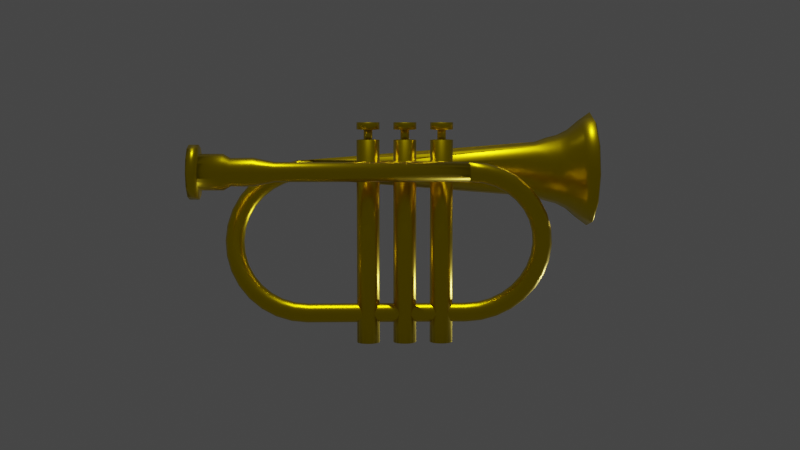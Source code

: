 # Source: trumpet.blend  (saved by Blender 3.4.6; exported with 4.5.12 LTS)
import bpy
from mathutils import Matrix  # noqa: F401  (used for matrix-valued properties, if any)

bpy.ops.wm.read_factory_settings(use_empty=True)
scene = bpy.context.scene
scene.name = 'Scene'

# ---- collections
col_collection = bpy.data.collections.new('Collection'); scene.collection.children.link(col_collection)

# ---- materials (node trees are filled in below, after node groups)
mat_gold = bpy.data.materials.new('gold')
mat_gold.use_transparent_shadow = False

# ---- material node trees
mat_gold.use_nodes = True; mat_gold.node_tree.nodes.clear()
_N = mat_gold.node_tree.nodes; _L = mat_gold.node_tree.links
n0 = _N.new('ShaderNodeBsdfPrincipled'); n0.name = 'Principled BSDF'; n0.location = (10, 300)
n0.distribution = 'GGX'
n0.subsurface_method = 'RANDOM_WALK_SKIN'
n0.inputs[0].default_value = (0.8, 0.5859, 0.0, 1.0)
n0.inputs[1].default_value = 1.0
n0.inputs[2].default_value = 0.2953
n0.inputs[3].default_value = 1.45
n0.inputs[27].default_value = (0.0, 0.0, 0.0, 1.0)
n0.inputs[28].default_value = 1.0
n1 = _N.new('ShaderNodeOutputMaterial'); n1.name = 'Material Output'; n1.location = (300, 300)
_L.new(n0.outputs[0], n1.inputs[0])
n1.is_active_output = True

# ---- world
world_world = bpy.data.worlds.new('World'); scene.world = world_world
world_world.use_nodes = True; world_world.node_tree.nodes.clear()
_N = world_world.node_tree.nodes; _L = world_world.node_tree.links
n0 = _N.new('ShaderNodeOutputWorld'); n0.name = 'World Output'; n0.location = (300, 300)
n1 = _N.new('ShaderNodeBackground'); n1.name = 'Background'; n1.location = (10, 300)
n1.inputs[0].default_value = (0.05088, 0.05088, 0.05088, 1.0)
_L.new(n1.outputs[0], n0.inputs[0])
n0.is_active_output = True
world_world.color = (0.05088, 0.05088, 0.05088)
world_world.use_sun_shadow = False
world_world.sun_shadow_jitter_overblur = 0.0

# ---- cameras
cam_camera_001 = bpy.data.cameras.new('Camera.001')

# ---- lights
light_light = bpy.data.lights.new('Light', 'POINT')
light_light.transmission_factor = 0.0
light_light.energy = 1000.0
light_light.shadow_soft_size = 0.1
light_light.shadow_maximum_resolution = 0.006
light_light.use_absolute_resolution = True
light_sun = bpy.data.lights.new('Sun', 'SUN')
light_sun.transmission_factor = 0.0
light_sun.energy = 1.0
light_sun.shadow_soft_size = 0.125
light_spot = bpy.data.lights.new('Spot', 'SPOT')
light_spot.transmission_factor = 0.0
light_spot.shadow_soft_size = 0.25
light_spot.shadow_maximum_resolution = 0.006
light_spot.use_absolute_resolution = True

# ---- meshes
me_circle_001 = bpy.data.meshes.new('Circle.001')
me_circle_001.from_pydata([(-0.1289, 0.8186, -0.4577), (-0.1322, 0.866, -0.4102), (-0.1379, 0.9308, -0.3928), (-0.1445, 0.9955, -0.4102), (-0.1502, 1.043, -0.4577), (-0.1535, 1.06, -0.5227), (-0.1535, 1.042, -0.5877), (-0.1502, 0.9949, -0.6353), (-0.1445, 0.9302, -0.6527), (-0.1379, 0.8655, -0.6353), (-0.1322, 0.8182, -0.5877), (-0.1289, 0.8011, -0.5227), (-0.1706, 0.8018, -0.4532), (-0.1771, 0.8488, -0.4055), (-0.1885, 0.9127, -0.3879), (-0.2016, 0.9765, -0.405), (-0.213, 1.023, -0.4524), (-0.2196, 1.04, -0.5172), (-0.2196, 1.022, -0.5822), (-0.213, 0.9751, -0.6299), (-0.2017, 0.9112, -0.6475), (-0.1886, 0.8474, -0.6304), (-0.1772, 0.801, -0.583), (-0.1706, 0.7843, -0.5182), (-0.3346, 0.7537, -0.4402), (-0.3475, 0.7989, -0.392), (-0.3697, 0.8597, -0.3735), (-0.3955, 0.9197, -0.3896), (-0.4178, 0.9629, -0.4361), (-0.4307, 0.9778, -0.5005), (-0.4308, 0.9603, -0.5655), (-0.4179, 0.9151, -0.6136), (-0.3956, 0.8544, -0.6321), (-0.3699, 0.7943, -0.616), (-0.3476, 0.7511, -0.5695), (-0.3346, 0.7362, -0.5052), (-0.4858, 0.6757, -0.4191), (-0.5044, 0.7179, -0.3701), (-0.5368, 0.7735, -0.3502), (-0.5742, 0.8275, -0.3647), (-0.6066, 0.8655, -0.4098), (-0.6253, 0.8774, -0.4733), (-0.6254, 0.8599, -0.5383), (-0.6067, 0.8177, -0.5873), (-0.5744, 0.7622, -0.6072), (-0.537, 0.7081, -0.5926), (-0.5046, 0.6701, -0.5476), (-0.4858, 0.6582, -0.484), (-0.6183, 0.5708, -0.3906), (-0.642, 0.6089, -0.3405), (-0.6832, 0.6575, -0.3188), (-0.7308, 0.7034, -0.3311), (-0.772, 0.7345, -0.3743), (-0.7959, 0.7423, -0.4367), (-0.7959, 0.7248, -0.5017), (-0.7722, 0.6866, -0.5518), (-0.731, 0.6381, -0.5736), (-0.6834, 0.5921, -0.5612), (-0.6422, 0.5611, -0.5181), (-0.6183, 0.5533, -0.4556), (-0.727, 0.4429, -0.356), (-0.7549, 0.4761, -0.3046), (-0.8033, 0.5162, -0.2805), (-0.8593, 0.5523, -0.2902), (-0.9078, 0.5748, -0.331), (-0.9358, 0.5777, -0.3921), (-0.9359, 0.5601, -0.4571), (-0.908, 0.5269, -0.5085), (-0.8596, 0.4868, -0.5326), (-0.8036, 0.4507, -0.523), (-0.7551, 0.4282, -0.4821), (-0.7271, 0.4253, -0.421), (-0.8078, 0.297, -0.3165), (-0.8388, 0.3246, -0.2636), (-0.8926, 0.3549, -0.2368), (-0.9548, 0.3798, -0.2435), (-1.009, 0.3926, -0.2817), (-1.04, 0.3898, -0.3413), (-1.04, 0.3723, -0.4062), (-1.009, 0.3446, -0.4592), (-0.9551, 0.3143, -0.4859), (-0.893, 0.2894, -0.4793), (-0.8391, 0.2767, -0.441), (-0.8079, 0.2794, -0.3815), (-0.8576, 0.1386, -0.2736), (-0.8905, 0.1602, -0.219), (-0.9476, 0.18, -0.1895), (-1.014, 0.1927, -0.1928), (-1.071, 0.1949, -0.2282), (-1.104, 0.186, -0.2861), (-1.104, 0.1685, -0.3511), (-1.071, 0.1469, -0.4056), (-1.014, 0.1271, -0.4352), (-0.948, 0.1144, -0.4319), (-0.8908, 0.1122, -0.3965), (-0.8577, 0.1211, -0.3386), (-0.8744, -0.02601, -0.2291), (-0.9079, -0.01077, -0.1728), (-0.9662, -0.001951, -0.1402), (-1.033, -0.001927, -0.1401), (-1.092, -0.0107, -0.1725), (-1.126, -0.02592, -0.2287), (-1.126, -0.0435, -0.2937), (-1.092, -0.05875, -0.35), (-1.034, -0.06756, -0.3825), (-0.9665, -0.06759, -0.3826), (-0.9082, -0.05882, -0.3502), (-0.8745, -0.0436, -0.294), (-0.8576, -0.1907, -0.1845), (-0.8905, -0.1817, -0.1265), (-0.9476, -0.1839, -0.09093), (-1.014, -0.1965, -0.08741), (-1.071, -0.2163, -0.1168), (-1.104, -0.2379, -0.1713), (-1.104, -0.2555, -0.2363), (-1.071, -0.2644, -0.2943), (-1.014, -0.2622, -0.3298), (-0.948, -0.2496, -0.3333), (-0.8908, -0.2298, -0.3039), (-0.8577, -0.2083, -0.2494), (-0.8078, -0.349, -0.1416), (-0.8388, -0.3461, -0.08194), (-0.8926, -0.3588, -0.04356), (-0.9548, -0.3837, -0.03674), (-1.009, -0.414, -0.0633), (-1.04, -0.4417, -0.1161), (-1.04, -0.4593, -0.1811), (-1.009, -0.4621, -0.2407), (-0.9551, -0.4494, -0.2791), (-0.893, -0.4246, -0.2859), (-0.8391, -0.3943, -0.2594), (-0.8079, -0.3666, -0.2065), (-0.727, -0.4949, -0.1021), (-0.7549, -0.4977, -0.04092), (-0.8033, -0.5201, 9.394e-05), (-0.8593, -0.5561, 0.009957), (-0.9078, -0.5962, -0.01397), (-0.9358, -0.6295, -0.06528), (-0.9359, -0.6471, -0.1302), (-0.908, -0.6444, -0.1914), (-0.8596, -0.622, -0.2324), (-0.8036, -0.5859, -0.2423), (-0.7551, -0.5459, -0.2183), (-0.7271, -0.5125, -0.167), (-0.6183, -0.6228, -0.06746), (-0.642, -0.6305, -0.004958), (-0.6832, -0.6614, 0.03836), (-0.7308, -0.7073, 0.05089), (-0.772, -0.7559, 0.02927), (-0.7959, -0.7941, -0.0207), (-0.7959, -0.8118, -0.08564), (-0.7722, -0.8041, -0.1481), (-0.731, -0.7732, -0.1915), (-0.6834, -0.7273, -0.204), (-0.6422, -0.6787, -0.1824), (-0.6183, -0.6405, -0.1324), (-0.4858, -0.7278, -0.03904), (-0.5044, -0.7395, 0.02455), (-0.5368, -0.7774, 0.06976), (-0.5742, -0.8314, 0.08448), (-0.6066, -0.8869, 0.06476), (-0.6253, -0.9292, 0.01588), (-0.6254, -0.9469, -0.04905), (-0.6067, -0.9352, -0.1126), (-0.5744, -0.8973, -0.1579), (-0.537, -0.8433, -0.1726), (-0.5046, -0.7877, -0.1528), (-0.4858, -0.7454, -0.104), (-0.3346, -0.8058, -0.01792), (-0.3475, -0.8204, 0.04648), (-0.3697, -0.8636, 0.0931), (-0.3955, -0.9235, 0.1094), (-0.4178, -0.9843, 0.09112), (-0.4307, -1.03, 0.04306), (-0.4308, -1.047, -0.02187), (-0.4179, -1.033, -0.08627), (-0.3956, -0.9895, -0.1329), (-0.3699, -0.9295, -0.1492), (-0.3476, -0.8687, -0.1309), (-0.3346, -0.8234, -0.08285), (-0.1706, -0.8538, -0.004916), (-0.1771, -0.8703, 0.05998), (-0.1885, -0.9166, 0.1075), (-0.2016, -0.9803, 0.1248), (-0.213, -1.044, 0.1074), (-0.2196, -1.091, 0.0598), (-0.2196, -1.109, -0.005127), (-0.213, -1.093, -0.07003), (-0.2017, -1.046, -0.1175), (-0.1886, -0.9826, -0.1349), (-0.1772, -0.9186, -0.1174), (-0.1706, -0.8715, -0.06985), (0.006164, -0.8701, -0.0004857), (0.004517, -0.8873, 0.06457), (0.00166, -0.9346, 0.1123), (-0.001642, -0.9994, 0.13), (-0.004504, -1.064, 0.1128), (-0.006159, -1.112, 0.06541), (-0.006164, -1.13, 0.0004858), (-0.004517, -1.113, -0.06457), (-0.00166, -1.065, -0.1123), (0.001642, -1.001, -0.13), (0.004504, -0.9356, -0.1128), (0.006159, -0.8878, -0.06541), (2.138, -0.8701, -0.0006431), (2.138, -0.8873, 0.06444), (2.14, -0.9346, 0.1123), (2.142, -0.9994, 0.13), (2.146, -1.064, 0.1129), (2.149, -1.112, 0.06555), (2.15, -1.13, 0.0006432), (2.15, -1.113, -0.06444), (2.149, -1.065, -0.1123), (2.146, -1.001, -0.13), (2.143, -0.9356, -0.1129), (2.14, -0.8878, -0.06555), (2.315, -0.8538, 0.003745), (2.315, -0.8709, 0.06882), (2.321, -0.9176, 0.1168), (2.333, -0.9815, 0.1348), (2.346, -1.045, 0.118), (2.357, -1.092, 0.07095), (2.364, -1.109, 0.006201), (2.364, -1.092, -0.05888), (2.357, -1.045, -0.1068), (2.346, -0.9814, -0.1249), (2.333, -0.9176, -0.1081), (2.321, -0.8709, -0.061), (2.479, -0.8057, 0.01663), (2.479, -0.8228, 0.0817), (2.492, -0.8677, 0.1302), (2.514, -0.9284, 0.149), (2.54, -0.9885, 0.1332), (2.562, -1.032, 0.08703), (2.575, -1.047, 0.02278), (2.575, -1.03, -0.0423), (2.562, -0.9852, -0.09076), (2.54, -0.9246, -0.1096), (2.514, -0.8644, -0.09383), (2.492, -0.8209, -0.04762), (2.63, -0.7276, 0.03754), (2.63, -0.7448, 0.1026), (2.648, -0.7867, 0.1519), (2.681, -0.8422, 0.1721), (2.718, -0.8963, 0.1579), (2.751, -0.9346, 0.1131), (2.769, -0.9468, 0.04969), (2.77, -0.9296, -0.01537), (2.751, -0.8877, -0.06463), (2.719, -0.8322, -0.08489), (2.681, -0.7781, -0.07071), (2.649, -0.7398, -0.02589), (2.763, -0.6226, 0.0657), (2.762, -0.6398, 0.1308), (2.786, -0.6777, 0.1811), (2.827, -0.7262, 0.2032), (2.875, -0.7722, 0.1912), (2.916, -0.8035, 0.1483), (2.94, -0.8116, 0.08592), (2.94, -0.7944, 0.02086), (2.917, -0.7565, -0.02947), (2.875, -0.708, -0.0516), (2.828, -0.662, -0.03958), (2.787, -0.6307, 0.003348), (2.871, -0.4946, 0.1), (2.871, -0.5118, 0.165), (2.899, -0.5448, 0.2167), (2.947, -0.5848, 0.2411), (3.003, -0.621, 0.2317), (3.052, -0.6437, 0.1911), (3.08, -0.6469, 0.1301), (3.08, -0.6296, 0.06501), (3.052, -0.5966, 0.01337), (3.004, -0.5566, -0.01103), (2.948, -0.5204, -0.00166), (2.9, -0.4977, 0.03898), (2.952, -0.3485, 0.1391), (2.952, -0.3658, 0.2042), (2.983, -0.3933, 0.2573), (3.036, -0.4235, 0.2843), (3.099, -0.4485, 0.2779), (3.153, -0.4614, 0.2399), (3.184, -0.4589, 0.1804), (3.184, -0.4416, 0.1154), (3.153, -0.4142, 0.06225), (3.1, -0.3839, 0.03524), (3.037, -0.359, 0.04161), (2.984, -0.346, 0.07963), (3.002, -0.19, 0.1816), (3.002, -0.2074, 0.2466), (3.034, -0.2288, 0.3014), (3.091, -0.2485, 0.3312), (3.157, -0.2613, 0.3281), (3.215, -0.2637, 0.2929), (3.248, -0.255, 0.2351), (3.248, -0.2377, 0.17), (3.216, -0.2162, 0.1153), (3.159, -0.1965, 0.08546), (3.093, -0.1837, 0.08855), (3.035, -0.1814, 0.1237), (3.019, -0.02522, 0.2258), (3.018, -0.04263, 0.2908), (3.052, -0.05776, 0.3472), (3.11, -0.06653, 0.38), (3.177, -0.06661, 0.3803), (3.236, -0.05798, 0.348), (3.27, -0.04293, 0.2919), (3.27, -0.02552, 0.2269), (3.237, -0.01039, 0.1704), (3.178, -0.001615, 0.1377), (3.111, -0.001534, 0.1374), (3.053, -0.01017, 0.1696), (3.002, 0.1396, 0.2699), (3.002, 0.1221, 0.3349), (3.034, 0.1133, 0.393), (3.091, 0.1155, 0.4287), (3.157, 0.1281, 0.4324), (3.215, 0.1477, 0.4031), (3.248, 0.1691, 0.3487), (3.248, 0.1866, 0.2837), (3.216, 0.1955, 0.2256), (3.159, 0.1933, 0.1899), (3.093, 0.1807, 0.1862), (3.035, 0.161, 0.2155), (2.952, 0.2981, 0.3124), (2.952, 0.2805, 0.3773), (2.983, 0.2778, 0.4371), (3.036, 0.2905, 0.4756), (3.099, 0.3153, 0.4826), (3.153, 0.3455, 0.4561), (3.184, 0.3731, 0.4033), (3.184, 0.3906, 0.3384), (3.153, 0.3934, 0.2786), (3.1, 0.3807, 0.2401), (3.037, 0.3559, 0.2331), (2.984, 0.3257, 0.2596), (2.871, 0.4441, 0.3515), (2.871, 0.4265, 0.4165), (2.899, 0.4293, 0.4777), (2.947, 0.4517, 0.5188), (3.003, 0.4878, 0.5288), (3.052, 0.5278, 0.505), (3.08, 0.561, 0.4537), (3.08, 0.5786, 0.3888), (3.052, 0.5758, 0.3275), (3.004, 0.5534, 0.2864), (2.948, 0.5174, 0.2764), (2.9, 0.4774, 0.3003), (2.763, 0.5721, 0.3858), (2.762, 0.5545, 0.4508), (2.786, 0.5622, 0.5133), (2.827, 0.5931, 0.5567), (2.875, 0.639, 0.5693), (2.916, 0.6875, 0.5478), (2.94, 0.7257, 0.4978), (2.94, 0.7434, 0.4329), (2.917, 0.7357, 0.3704), (2.875, 0.7048, 0.327), (2.828, 0.6589, 0.3143), (2.787, 0.6103, 0.3359), (2.63, 0.6772, 0.414), (2.63, 0.6595, 0.4789), (2.648, 0.6712, 0.5425), (2.681, 0.7091, 0.5878), (2.718, 0.7631, 0.6026), (2.751, 0.8186, 0.5829), (2.769, 0.8609, 0.5341), (2.77, 0.8786, 0.4691), (2.751, 0.8669, 0.4055), (2.719, 0.829, 0.3602), (2.681, 0.775, 0.3455), (2.649, 0.7195, 0.3651), (2.479, 0.7553, 0.4349), (2.479, 0.7376, 0.4998), (2.492, 0.7522, 0.5642), (2.514, 0.7953, 0.6109), (2.54, 0.8553, 0.6273), (2.562, 0.9161, 0.609), (2.575, 0.9614, 0.561), (2.575, 0.9791, 0.4961), (2.562, 0.9644, 0.4316), (2.54, 0.9213, 0.385), (2.514, 0.8614, 0.3686), (2.492, 0.8006, 0.3869), (2.315, 0.8033, 0.4478), (2.315, 0.7856, 0.5127), (2.321, 0.8021, 0.5776), (2.333, 0.8484, 0.6251), (2.346, 0.9121, 0.6425), (2.357, 0.9761, 0.6251), (2.364, 1.023, 0.5776), (2.364, 1.041, 0.5126), (2.357, 1.024, 0.4477), (2.346, 0.9782, 0.4002), (2.333, 0.9145, 0.3828), (2.321, 0.8505, 0.4002), (2.152, 0.818, 0.4554), (2.137, 0.802, 0.5191), (2.125, 0.8209, 0.5824), (2.117, 0.8694, 0.6284), (2.117, 0.9347, 0.6447), (2.124, 0.9993, 0.6269), (2.136, 1.046, 0.5799), (2.151, 1.062, 0.5162), (2.164, 1.043, 0.4528), (2.171, 0.9943, 0.4069), (2.172, 0.929, 0.3906), (2.165, 0.8644, 0.4084), (0.05549, 0.8136, -0.5098), (-0.008899, 0.8008, -0.5246), (-0.05741, 0.8475, -0.5454), (-0.09202, 0.8942, -0.5919), (-0.1642, 0.9126, -0.645), (-0.1317, 0.9804, -0.6332), (-0.0658, 1.032, -0.5885), (-0.007185, 1.066, -0.5365), (0.0709, 1.038, -0.5066), (0.1296, 0.9623, -0.5312), (0.1483, 0.8843, -0.5215), (0.105, 0.8578, -0.4985), (3.141, 0.5864, -0.3546), (3.141, 0.5485, -0.5491), (3.141, 0.6128, -0.7366), (3.141, 0.7623, -0.8668), (3.141, 0.9569, -0.9047), (3.141, 1.144, -0.8404), (3.141, 1.275, -0.6909), (3.141, 1.313, -0.4963), (3.141, 1.248, -0.3088), (3.141, 1.099, -0.1787), (3.141, 0.9041, -0.1407), (3.141, 0.7166, -0.2051), (2.144, 0.8193, 0.5826), (2.144, 0.8669, 0.6302), (2.144, 0.9319, 0.6476), (2.144, 0.9969, 0.6302), (2.144, 1.044, 0.5826), (2.144, 1.062, 0.5176), (2.144, 1.044, 0.4526), (2.144, 0.9969, 0.4051), (2.144, 0.9319, 0.3876), (2.144, 0.8669, 0.4051), (2.144, 0.8193, 0.4526), (2.144, 0.8019, 0.5176), (-0.9597, 0.7743, 0.6086), (-0.9597, 0.8409, 0.6752), (-0.9597, 0.9319, 0.6996), (-0.9597, 1.023, 0.6752), (-0.9597, 1.089, 0.6086), (-0.9597, 1.114, 0.5176), (-0.9597, 1.089, 0.4267), (-0.9597, 1.023, 0.3601), (-0.9597, 0.9319, 0.3357), (-0.9597, 0.8409, 0.3601), (-0.9597, 0.7743, 0.4267), (-0.9597, 0.7499, 0.5176), (3.906, 0.2149, -0.173), (3.906, 0.1359, -0.5776), (3.906, 0.2698, -0.9675), (3.906, 0.5807, -1.238), (3.906, 0.9854, -1.317), (3.906, 1.375, -1.183), (3.906, 1.646, -0.8725), (3.906, 1.725, -0.4678), (3.906, 1.591, -0.07789), (3.906, 1.28, 0.1928), (3.906, 0.8756, 0.2719), (3.906, 0.4857, 0.138), (3.744, 0.5515, 0.04017), (3.596, 0.6223, -0.06492), (3.452, 0.6626, -0.1249), (3.304, 0.6832, -0.1555), (3.304, 0.9, -0.08107), (3.452, 0.8974, -0.04429), (3.596, 0.8924, 0.02787), (3.744, 0.8837, 0.1543), (3.304, 1.125, -0.125), (3.452, 1.141, -0.09186), (3.596, 1.173, -0.02688), (3.744, 1.228, 0.08694), (3.304, 1.298, -0.2755), (3.452, 1.328, -0.2549), (3.596, 1.388, -0.2145), (3.744, 1.493, -0.1437), (3.304, 1.372, -0.4922), (3.452, 1.409, -0.4897), (3.596, 1.481, -0.4847), (3.744, 1.607, -0.4759), (3.304, 1.328, -0.7171), (3.452, 1.361, -0.7333), (3.596, 1.426, -0.7651), (3.744, 1.54, -0.8207), (3.304, 1.178, -0.8899), (3.452, 1.198, -0.9205), (3.596, 1.239, -0.9805), (3.744, 1.309, -1.086), (3.304, 0.961, -0.9644), (3.452, 0.9635, -1.001), (3.596, 0.9685, -1.073), (3.744, 0.9773, -1.2), (3.304, 0.7361, -0.9204), (3.452, 0.7199, -0.9536), (3.596, 0.6881, -1.019), (3.744, 0.6325, -1.132), (3.304, 0.5633, -0.77), (3.452, 0.5327, -0.7906), (3.596, 0.4727, -0.8309), (3.744, 0.3676, -0.9017), (3.304, 0.4888, -0.5532), (3.452, 0.4521, -0.5558), (3.596, 0.3799, -0.5608), (3.744, 0.2535, -0.5695), (3.304, 0.5328, -0.3283), (3.452, 0.4996, -0.3121), (3.596, 0.4346, -0.2804), (3.744, 0.3208, -0.2247), (-0.3898, 0.8193, 0.5826), (-0.3898, 0.8019, 0.5176), (-0.3898, 0.8669, 0.6302), (-0.3898, 0.9319, 0.6476), (-0.3898, 0.9969, 0.6302), (-0.3898, 1.044, 0.5826), (-0.3898, 1.062, 0.5176), (-0.3898, 1.044, 0.4526), (-0.3898, 0.9969, 0.4051), (-0.3898, 0.9319, 0.3876), (-0.3898, 0.8669, 0.4051), (-0.3898, 0.8193, 0.4526), (-0.6669, 0.7697, 0.6113), (-0.6669, 0.7446, 0.5176), (-0.6669, 0.8382, 0.6798), (-0.6669, 0.9319, 0.7049), (-0.6669, 1.025, 0.6798), (-0.6669, 1.094, 0.6113), (-0.6669, 1.119, 0.5176), (-0.6669, 1.094, 0.424), (-0.6669, 1.025, 0.3555), (-0.6669, 0.9319, 0.3304), (-0.6669, 0.8382, 0.3555), (-0.6669, 0.7697, 0.424), (-1.053, 0.7269, 0.636), (-1.053, 0.8135, 0.7226), (-1.053, 0.9319, 0.7543), (-1.053, 1.05, 0.7226), (-1.053, 1.137, 0.636), (-1.053, 1.169, 0.5176), (-1.053, 1.137, 0.3993), (-1.053, 1.05, 0.3127), (-1.053, 0.9319, 0.2809), (-1.053, 0.8135, 0.3127), (-1.053, 0.7269, 0.3993), (-1.053, 0.6952, 0.5176), (-1.364, 0.7269, 0.636), (-1.364, 0.8135, 0.7226), (-1.364, 0.9319, 0.7543), (-1.364, 1.05, 0.7226), (-1.364, 1.137, 0.636), (-1.364, 1.169, 0.5176), (-1.364, 1.137, 0.3993), (-1.364, 1.05, 0.3127), (-1.364, 0.9319, 0.2809), (-1.364, 0.8135, 0.3127), (-1.364, 0.7269, 0.3993), (-1.364, 0.6952, 0.5176), (-1.364, 0.6244, 0.6951), (-1.364, 0.7543, 0.8251), (-1.364, 0.9319, 0.8726), (-1.364, 1.109, 0.8251), (-1.364, 1.239, 0.6951), (-1.364, 1.287, 0.5176), (-1.364, 1.239, 0.3401), (-1.364, 1.109, 0.2102), (-1.364, 0.9319, 0.1626), (-1.364, 0.7543, 0.2102), (-1.364, 0.6244, 0.3401), (-1.364, 0.5768, 0.5176), (-1.493, 0.6244, 0.6951), (-1.493, 0.7543, 0.8251), (-1.493, 0.9319, 0.8726), (-1.493, 1.109, 0.8251), (-1.493, 1.239, 0.6951), (-1.493, 1.287, 0.5176), (-1.493, 1.239, 0.3401), (-1.493, 1.109, 0.2102), (-1.493, 0.9319, 0.1626), (-1.493, 0.7543, 0.2102), (-1.493, 0.6244, 0.3401), (-1.493, 0.5768, 0.5176), (2.144, 0.8669, 0.6302)], [(433, 588)], [(0, 12, 23, 11), (1, 13, 12, 0), (2, 14, 13, 1), (3, 15, 14, 2), (4, 16, 15, 3), (5, 17, 16, 4), (6, 18, 17, 5), (7, 19, 18, 6), (8, 20, 19, 7), (9, 21, 20, 8), (10, 22, 21, 9), (11, 23, 22, 10), (12, 24, 35, 23), (13, 25, 24, 12), (14, 26, 25, 13), (15, 27, 26, 14), (16, 28, 27, 15), (17, 29, 28, 16), (18, 30, 29, 17), (19, 31, 30, 18), (20, 32, 31, 19), (21, 33, 32, 20), (22, 34, 33, 21), (23, 35, 34, 22), (24, 36, 47, 35), (25, 37, 36, 24), (26, 38, 37, 25), (27, 39, 38, 26), (28, 40, 39, 27), (29, 41, 40, 28), (30, 42, 41, 29), (31, 43, 42, 30), (32, 44, 43, 31), (33, 45, 44, 32), (34, 46, 45, 33), (35, 47, 46, 34), (36, 48, 59, 47), (37, 49, 48, 36), (38, 50, 49, 37), (39, 51, 50, 38), (40, 52, 51, 39), (41, 53, 52, 40), (42, 54, 53, 41), (43, 55, 54, 42), (44, 56, 55, 43), (45, 57, 56, 44), (46, 58, 57, 45), (47, 59, 58, 46), (48, 60, 71, 59), (49, 61, 60, 48), (50, 62, 61, 49), (51, 63, 62, 50), (52, 64, 63, 51), (53, 65, 64, 52), (54, 66, 65, 53), (55, 67, 66, 54), (56, 68, 67, 55), (57, 69, 68, 56), (58, 70, 69, 57), (59, 71, 70, 58), (60, 72, 83, 71), (61, 73, 72, 60), (62, 74, 73, 61), (63, 75, 74, 62), (64, 76, 75, 63), (65, 77, 76, 64), (66, 78, 77, 65), (67, 79, 78, 66), (68, 80, 79, 67), (69, 81, 80, 68), (70, 82, 81, 69), (71, 83, 82, 70), (72, 84, 95, 83), (73, 85, 84, 72), (74, 86, 85, 73), (75, 87, 86, 74), (76, 88, 87, 75), (77, 89, 88, 76), (78, 90, 89, 77), (79, 91, 90, 78), (80, 92, 91, 79), (81, 93, 92, 80), (82, 94, 93, 81), (83, 95, 94, 82), (84, 96, 107, 95), (85, 97, 96, 84), (86, 98, 97, 85), (87, 99, 98, 86), (88, 100, 99, 87), (89, 101, 100, 88), (90, 102, 101, 89), (91, 103, 102, 90), (92, 104, 103, 91), (93, 105, 104, 92), (94, 106, 105, 93), (95, 107, 106, 94), (96, 108, 119, 107), (97, 109, 108, 96), (98, 110, 109, 97), (99, 111, 110, 98), (100, 112, 111, 99), (101, 113, 112, 100), (102, 114, 113, 101), (103, 115, 114, 102), (104, 116, 115, 103), (105, 117, 116, 104), (106, 118, 117, 105), (107, 119, 118, 106), (108, 120, 131, 119), (109, 121, 120, 108), (110, 122, 121, 109), (111, 123, 122, 110), (112, 124, 123, 111), (113, 125, 124, 112), (114, 126, 125, 113), (115, 127, 126, 114), (116, 128, 127, 115), (117, 129, 128, 116), (118, 130, 129, 117), (119, 131, 130, 118), (120, 132, 143, 131), (121, 133, 132, 120), (122, 134, 133, 121), (123, 135, 134, 122), (124, 136, 135, 123), (125, 137, 136, 124), (126, 138, 137, 125), (127, 139, 138, 126), (128, 140, 139, 127), (129, 141, 140, 128), (130, 142, 141, 129), (131, 143, 142, 130), (132, 144, 155, 143), (133, 145, 144, 132), (134, 146, 145, 133), (135, 147, 146, 134), (136, 148, 147, 135), (137, 149, 148, 136), (138, 150, 149, 137), (139, 151, 150, 138), (140, 152, 151, 139), (141, 153, 152, 140), (142, 154, 153, 141), (143, 155, 154, 142), (144, 156, 167, 155), (145, 157, 156, 144), (146, 158, 157, 145), (147, 159, 158, 146), (148, 160, 159, 147), (149, 161, 160, 148), (150, 162, 161, 149), (151, 163, 162, 150), (152, 164, 163, 151), (153, 165, 164, 152), (154, 166, 165, 153), (155, 167, 166, 154), (156, 168, 179, 167), (157, 169, 168, 156), (158, 170, 169, 157), (159, 171, 170, 158), (160, 172, 171, 159), (161, 173, 172, 160), (162, 174, 173, 161), (163, 175, 174, 162), (164, 176, 175, 163), (165, 177, 176, 164), (166, 178, 177, 165), (167, 179, 178, 166), (168, 180, 191, 179), (169, 181, 180, 168), (170, 182, 181, 169), (171, 183, 182, 170), (172, 184, 183, 171), (173, 185, 184, 172), (174, 186, 185, 173), (175, 187, 186, 174), (176, 188, 187, 175), (177, 189, 188, 176), (178, 190, 189, 177), (179, 191, 190, 178), (180, 192, 203, 191), (181, 193, 192, 180), (182, 194, 193, 181), (183, 195, 194, 182), (184, 196, 195, 183), (185, 197, 196, 184), (186, 198, 197, 185), (187, 199, 198, 186), (188, 200, 199, 187), (189, 201, 200, 188), (190, 202, 201, 189), (191, 203, 202, 190), (192, 204, 215, 203), (193, 205, 204, 192), (194, 206, 205, 193), (195, 207, 206, 194), (196, 208, 207, 195), (197, 209, 208, 196), (198, 210, 209, 197), (199, 211, 210, 198), (200, 212, 211, 199), (201, 213, 212, 200), (202, 214, 213, 201), (203, 215, 214, 202), (204, 216, 227, 215), (205, 217, 216, 204), (206, 218, 217, 205), (207, 219, 218, 206), (208, 220, 219, 207), (209, 221, 220, 208), (210, 222, 221, 209), (211, 223, 222, 210), (212, 224, 223, 211), (213, 225, 224, 212), (214, 226, 225, 213), (215, 227, 226, 214), (216, 228, 239, 227), (217, 229, 228, 216), (218, 230, 229, 217), (219, 231, 230, 218), (220, 232, 231, 219), (221, 233, 232, 220), (222, 234, 233, 221), (223, 235, 234, 222), (224, 236, 235, 223), (225, 237, 236, 224), (226, 238, 237, 225), (227, 239, 238, 226), (228, 240, 251, 239), (229, 241, 240, 228), (230, 242, 241, 229), (231, 243, 242, 230), (232, 244, 243, 231), (233, 245, 244, 232), (234, 246, 245, 233), (235, 247, 246, 234), (236, 248, 247, 235), (237, 249, 248, 236), (238, 250, 249, 237), (239, 251, 250, 238), (240, 252, 263, 251), (241, 253, 252, 240), (242, 254, 253, 241), (243, 255, 254, 242), (244, 256, 255, 243), (245, 257, 256, 244), (246, 258, 257, 245), (247, 259, 258, 246), (248, 260, 259, 247), (249, 261, 260, 248), (250, 262, 261, 249), (251, 263, 262, 250), (252, 264, 275, 263), (253, 265, 264, 252), (254, 266, 265, 253), (255, 267, 266, 254), (256, 268, 267, 255), (257, 269, 268, 256), (258, 270, 269, 257), (259, 271, 270, 258), (260, 272, 271, 259), (261, 273, 272, 260), (262, 274, 273, 261), (263, 275, 274, 262), (264, 276, 287, 275), (265, 277, 276, 264), (266, 278, 277, 265), (267, 279, 278, 266), (268, 280, 279, 267), (269, 281, 280, 268), (270, 282, 281, 269), (271, 283, 282, 270), (272, 284, 283, 271), (273, 285, 284, 272), (274, 286, 285, 273), (275, 287, 286, 274), (276, 288, 299, 287), (277, 289, 288, 276), (278, 290, 289, 277), (279, 291, 290, 278), (280, 292, 291, 279), (281, 293, 292, 280), (282, 294, 293, 281), (283, 295, 294, 282), (284, 296, 295, 283), (285, 297, 296, 284), (286, 298, 297, 285), (287, 299, 298, 286), (288, 300, 311, 299), (289, 301, 300, 288), (290, 302, 301, 289), (291, 303, 302, 290), (292, 304, 303, 291), (293, 305, 304, 292), (294, 306, 305, 293), (295, 307, 306, 294), (296, 308, 307, 295), (297, 309, 308, 296), (298, 310, 309, 297), (299, 311, 310, 298), (300, 312, 323, 311), (301, 313, 312, 300), (302, 314, 313, 301), (303, 315, 314, 302), (304, 316, 315, 303), (305, 317, 316, 304), (306, 318, 317, 305), (307, 319, 318, 306), (308, 320, 319, 307), (309, 321, 320, 308), (310, 322, 321, 309), (311, 323, 322, 310), (312, 324, 335, 323), (313, 325, 324, 312), (314, 326, 325, 313), (315, 327, 326, 314), (316, 328, 327, 315), (317, 329, 328, 316), (318, 330, 329, 317), (319, 331, 330, 318), (320, 332, 331, 319), (321, 333, 332, 320), (322, 334, 333, 321), (323, 335, 334, 322), (324, 336, 347, 335), (325, 337, 336, 324), (326, 338, 337, 325), (327, 339, 338, 326), (328, 340, 339, 327), (329, 341, 340, 328), (330, 342, 341, 329), (331, 343, 342, 330), (332, 344, 343, 331), (333, 345, 344, 332), (334, 346, 345, 333), (335, 347, 346, 334), (336, 348, 359, 347), (337, 349, 348, 336), (338, 350, 349, 337), (339, 351, 350, 338), (340, 352, 351, 339), (341, 353, 352, 340), (342, 354, 353, 341), (343, 355, 354, 342), (344, 356, 355, 343), (345, 357, 356, 344), (346, 358, 357, 345), (347, 359, 358, 346), (348, 360, 371, 359), (349, 361, 360, 348), (350, 362, 361, 349), (351, 363, 362, 350), (352, 364, 363, 351), (353, 365, 364, 352), (354, 366, 365, 353), (355, 367, 366, 354), (356, 368, 367, 355), (357, 369, 368, 356), (358, 370, 369, 357), (359, 371, 370, 358), (360, 372, 383, 371), (361, 373, 372, 360), (362, 374, 373, 361), (363, 375, 374, 362), (364, 376, 375, 363), (365, 377, 376, 364), (366, 378, 377, 365), (367, 379, 378, 366), (368, 380, 379, 367), (369, 381, 380, 368), (370, 382, 381, 369), (371, 383, 382, 370), (372, 384, 395, 383), (373, 385, 384, 372), (374, 386, 385, 373), (375, 387, 386, 374), (376, 388, 387, 375), (377, 389, 388, 376), (378, 390, 389, 377), (379, 391, 390, 378), (380, 392, 391, 379), (381, 393, 392, 380), (382, 394, 393, 381), (383, 395, 394, 382), (384, 396, 407, 395), (385, 397, 396, 384), (386, 398, 397, 385), (387, 399, 398, 386), (388, 400, 399, 387), (389, 401, 400, 388), (390, 402, 401, 389), (391, 403, 402, 390), (392, 404, 403, 391), (393, 405, 404, 392), (394, 406, 405, 393), (395, 407, 406, 394), (396, 408, 419, 407), (397, 409, 408, 396), (398, 410, 409, 397), (399, 411, 410, 398), (400, 412, 411, 399), (401, 413, 412, 400), (402, 414, 413, 401), (403, 415, 414, 402), (404, 416, 415, 403), (405, 417, 416, 404), (406, 418, 417, 405), (407, 419, 418, 406), (408, 420, 431, 419), (409, 421, 420, 408), (410, 422, 421, 409), (411, 423, 422, 410), (412, 424, 423, 411), (413, 425, 424, 412), (414, 426, 425, 413), (415, 427, 426, 414), (416, 428, 427, 415), (417, 429, 428, 416), (418, 430, 429, 417), (419, 431, 430, 418), (528, 444, 455, 529), (530, 445, 444, 528), (531, 446, 445, 530), (532, 447, 446, 531), (533, 448, 447, 532), (534, 449, 448, 533), (535, 450, 449, 534), (536, 451, 450, 535), (537, 452, 451, 536), (538, 453, 452, 537), (539, 454, 453, 538), (529, 455, 454, 539), (467, 466, 475, 468), (466, 465, 479, 475), (465, 464, 483, 479), (464, 463, 487, 483), (463, 462, 491, 487), (462, 461, 495, 491), (461, 460, 499, 495), (460, 459, 503, 499), (459, 458, 507, 503), (458, 457, 511, 507), (457, 456, 515, 511), (456, 467, 468, 515), (468, 475, 474, 469), (469, 474, 473, 470), (470, 473, 472, 471), (471, 472, 430, 431), (475, 479, 478, 474), (474, 478, 477, 473), (473, 477, 476, 472), (472, 476, 429, 430), (479, 483, 482, 478), (478, 482, 481, 477), (477, 481, 480, 476), (476, 480, 428, 429), (483, 487, 486, 482), (482, 486, 485, 481), (481, 485, 484, 480), (480, 484, 427, 428), (487, 491, 490, 486), (486, 490, 489, 485), (485, 489, 488, 484), (484, 488, 426, 427), (491, 495, 494, 490), (490, 494, 493, 489), (489, 493, 492, 488), (488, 492, 425, 426), (495, 499, 498, 494), (494, 498, 497, 493), (493, 497, 496, 492), (492, 496, 424, 425), (499, 503, 502, 498), (498, 502, 501, 497), (497, 501, 500, 496), (496, 500, 423, 424), (503, 507, 506, 502), (502, 506, 505, 501), (501, 505, 504, 500), (500, 504, 422, 423), (507, 511, 510, 506), (506, 510, 509, 505), (505, 509, 508, 504), (504, 508, 421, 422), (511, 515, 514, 510), (510, 514, 513, 509), (509, 513, 512, 508), (508, 512, 420, 421), (515, 468, 469, 514), (514, 469, 470, 513), (513, 470, 471, 512), (512, 471, 431, 420), (443, 517, 527, 442), (442, 527, 526, 441), (441, 526, 525, 440), (440, 525, 524, 439), (439, 524, 523, 438), (438, 523, 522, 437), (437, 522, 521, 436), (436, 521, 520, 435), (435, 520, 519, 434), (434, 519, 518, 433), (433, 518, 516, 432), (432, 516, 517, 443), (517, 529, 539, 527), (527, 539, 538, 526), (526, 538, 537, 525), (525, 537, 536, 524), (524, 536, 535, 523), (523, 535, 534, 522), (522, 534, 533, 521), (521, 533, 532, 520), (520, 532, 531, 519), (519, 531, 530, 518), (518, 530, 528, 516), (516, 528, 529, 517), (450, 451, 547, 546), (449, 450, 546, 545), (454, 455, 551, 550), (448, 449, 545, 544), (447, 448, 544, 543), (446, 447, 543, 542), (455, 444, 540, 551), (445, 446, 542, 541), (453, 454, 550, 549), (444, 445, 541, 540), (452, 453, 549, 548), (451, 452, 548, 547), (546, 547, 559, 558), (543, 544, 556, 555), (550, 551, 563, 562), (540, 541, 553, 552), (547, 548, 560, 559), (544, 545, 557, 556), (541, 542, 554, 553), (548, 549, 561, 560), (545, 546, 558, 557), (542, 543, 555, 554), (549, 550, 562, 561), (551, 540, 552, 563), (563, 552, 564, 575), (558, 559, 571, 570), (555, 556, 568, 567), (562, 563, 575, 574), (552, 553, 565, 564), (559, 560, 572, 571), (556, 557, 569, 568), (553, 554, 566, 565), (560, 561, 573, 572), (557, 558, 570, 569), (554, 555, 567, 566), (561, 562, 574, 573), (573, 574, 586, 585), (575, 564, 576, 587), (570, 571, 583, 582), (567, 568, 580, 579), (574, 575, 587, 586), (564, 565, 577, 576), (571, 572, 584, 583), (568, 569, 581, 580), (565, 566, 578, 577), (572, 573, 585, 584), (569, 570, 582, 581), (566, 567, 579, 578), (408, 419, 1, 0), (419, 418, 2, 1), (418, 417, 3, 2), (417, 416, 4, 3), (416, 415, 5, 4), (415, 414, 6, 5), (414, 413, 7, 6), (413, 412, 8, 7), (412, 411, 9, 8), (411, 410, 10, 9), (410, 409, 11, 10), (409, 408, 0, 11)])
me_circle_001.polygons.foreach_set('use_smooth', [True] * 576)
me_circle_001.materials.append(mat_gold)
me_circle_001.use_remesh_fix_poles = True
me_circle_001.use_remesh_preserve_attributes = False
me_circle_001.use_mirror_vertex_groups = False
me_circle_001.update()
me_cylinder_001 = bpy.data.meshes.new('Cylinder.001')
me_cylinder_001.from_pydata([(0.0, 0.0, -1.45), (0.0, 0.0, 1.45), (0.0, 0.2, -1.45), (0.0, 0.2, 1.45), (0.07654, 0.1848, -1.45), (0.07654, 0.1848, 1.45), (0.1414, 0.1414, -1.45), (0.1414, 0.1414, 1.45), (0.1848, 0.07654, -1.45), (0.1848, 0.07654, 1.45), (0.2, 0.0, -1.45), (0.2, 0.0, 1.45), (0.1848, -0.07654, -1.45), (0.1848, -0.07654, 1.45), (0.1414, -0.1414, -1.45), (0.1414, -0.1414, 1.45), (0.07654, -0.1848, -1.45), (0.07654, -0.1848, 1.45), (0.0, -0.2, -1.45), (0.0, -0.2, 1.45), (-0.07654, -0.1848, -1.45), (-0.07654, -0.1848, 1.45), (-0.1414, -0.1414, -1.45), (-0.1414, -0.1414, 1.45), (-0.1848, -0.07654, -1.45), (-0.1848, -0.07654, 1.45), (-0.2, 0.0, -1.45), (-0.2, 0.0, 1.45), (-0.1848, 0.07654, -1.45), (-0.1848, 0.07654, 1.45), (-0.1414, 0.1414, -1.45), (-0.1414, 0.1414, 1.45), (-0.07654, 0.1848, -1.45), (-0.07654, 0.1848, 1.45), (0.0, 0.2, 1.358), (0.07654, 0.1848, 1.358), (0.1414, 0.1414, 1.358), (0.1848, 0.07654, 1.358), (0.2, 0.0, 1.358), (0.1848, -0.07654, 1.358), (0.1414, -0.1414, 1.358), (0.07654, -0.1848, 1.358), (0.0, -0.2, 1.358), (-0.07654, -0.1848, 1.358), (-0.1414, -0.1414, 1.358), (-0.1848, -0.07654, 1.358), (-0.2, 0.0, 1.358), (-0.1848, 0.07654, 1.358), (-0.1414, 0.1414, 1.358), (-0.07654, 0.1848, 1.358), (0.07654, 0.1848, 1.223), (0.1414, 0.1414, 1.223), (0.1848, 0.07654, 1.223), (0.2, 0.0, 1.223), (0.1848, -0.07654, 1.223), (0.1414, -0.1414, 1.223), (0.07654, -0.1848, 1.223), (0.0, -0.2, 1.223), (-0.07654, -0.1848, 1.223), (-0.1414, -0.1414, 1.223), (-0.1848, -0.07654, 1.223), (-0.2, 0.0, 1.223), (-0.1848, 0.07654, 1.223), (-0.1414, 0.1414, 1.223), (-0.07654, 0.1848, 1.223), (0.0, 0.2, 1.223), (0.0, 0.07579, 1.351), (0.029, 0.07002, 1.351), (0.05359, 0.05359, 1.351), (0.07002, 0.029, 1.351), (0.07579, 7.969e-10, 1.351), (0.07002, -0.029, 1.351), (0.05359, -0.05359, 1.351), (0.029, -0.07002, 1.351), (0.0, -0.07579, 1.351), (-0.029, -0.07002, 1.351), (-0.05359, -0.05359, 1.351), (-0.07002, -0.029, 1.351), (-0.07579, 7.969e-10, 1.351), (-0.07002, 0.029, 1.351), (-0.05359, 0.05359, 1.351), (-0.029, 0.07002, 1.351), (0.029, 0.07002, 1.23), (0.05359, 0.05359, 1.23), (0.07002, 0.029, 1.23), (0.07579, 7.969e-10, 1.23), (0.07002, -0.029, 1.23), (0.05359, -0.05359, 1.23), (0.029, -0.07002, 1.23), (0.0, -0.07579, 1.23), (-0.029, -0.07002, 1.23), (-0.05359, -0.05359, 1.23), (-0.07002, -0.029, 1.23), (-0.07579, 7.969e-10, 1.23), (-0.07002, 0.029, 1.23), (-0.05359, 0.05359, 1.23), (-0.029, 0.07002, 1.23), (0.0, 0.07579, 1.23)], [], [(0, 2, 4), (1, 5, 3), (34, 3, 5, 35), (0, 4, 6), (1, 7, 5), (35, 5, 7, 36), (0, 6, 8), (1, 9, 7), (36, 7, 9, 37), (0, 8, 10), (1, 11, 9), (37, 9, 11, 38), (0, 10, 12), (1, 13, 11), (38, 11, 13, 39), (0, 12, 14), (1, 15, 13), (39, 13, 15, 40), (0, 14, 16), (1, 17, 15), (40, 15, 17, 41), (0, 16, 18), (1, 19, 17), (41, 17, 19, 42), (0, 18, 20), (1, 21, 19), (42, 19, 21, 43), (0, 20, 22), (1, 23, 21), (43, 21, 23, 44), (0, 22, 24), (1, 25, 23), (44, 23, 25, 45), (0, 24, 26), (1, 27, 25), (45, 25, 27, 46), (0, 26, 28), (1, 29, 27), (46, 27, 29, 47), (0, 28, 30), (1, 31, 29), (47, 29, 31, 48), (0, 30, 32), (1, 33, 31), (48, 31, 33, 49), (0, 32, 2), (1, 3, 33), (49, 33, 3, 34), (53, 52, 84, 85), (41, 42, 74, 73), (52, 51, 83, 84), (42, 43, 75, 74), (65, 64, 96, 97), (51, 50, 82, 83), (43, 44, 76, 75), (64, 63, 95, 96), (50, 65, 97, 82), (44, 45, 77, 76), (63, 62, 94, 95), (45, 46, 78, 77), (62, 61, 93, 94), (46, 47, 79, 78), (61, 60, 92, 93), (47, 48, 80, 79), (2, 65, 50, 4), (4, 50, 51, 6), (6, 51, 52, 8), (8, 52, 53, 10), (10, 53, 54, 12), (12, 54, 55, 14), (14, 55, 56, 16), (16, 56, 57, 18), (18, 57, 58, 20), (20, 58, 59, 22), (22, 59, 60, 24), (24, 60, 61, 26), (26, 61, 62, 28), (28, 62, 63, 30), (30, 63, 64, 32), (32, 64, 65, 2), (96, 81, 66, 97), (95, 80, 81, 96), (94, 79, 80, 95), (93, 78, 79, 94), (92, 77, 78, 93), (91, 76, 77, 92), (90, 75, 76, 91), (89, 74, 75, 90), (88, 73, 74, 89), (87, 72, 73, 88), (86, 71, 72, 87), (85, 70, 71, 86), (84, 69, 70, 85), (83, 68, 69, 84), (82, 67, 68, 83), (97, 66, 67, 82), (40, 41, 73, 72), (54, 53, 85, 86), (39, 40, 72, 71), (55, 54, 86, 87), (38, 39, 71, 70), (56, 55, 87, 88), (37, 38, 70, 69), (57, 56, 88, 89), (36, 37, 69, 68), (58, 57, 89, 90), (49, 34, 66, 81), (35, 36, 68, 67), (59, 58, 90, 91), (48, 49, 81, 80), (34, 35, 67, 66), (60, 59, 91, 92)])
me_cylinder_001.polygons.foreach_set('use_smooth', [True] * 112)
_uv = me_cylinder_001.uv_layers.new(name='UVMap')
_uv.uv.foreach_set('vector', [0.75, 0.25, 0.75, 0.49, 0.8418, 0.4717, 0.25, 0.25, 0.3418, 0.4717, 0.25, 0.49, 1.0, 0.9841, 1.0, 1.0, 0.9375, 1.0, 0.9375, 0.9841, 0.75, 0.25, 0.8418, 0.4717, 0.9197, 0.4197, 0.25, 0.25, 0.4197, 0.4197, 0.3418, 0.4717, 0.9375, 0.9841, 0.9375, 1.0, 0.875, 1.0, 0.875, 0.9841, 0.75, 0.25, 0.9197, 0.4197, 0.9717, 0.3418, 0.25, 0.25, 0.4717, 0.3418, 0.4197, 0.4197, 0.875, 0.9841, 0.875, 1.0, 0.8125, 1.0, 0.8125, 0.9841, 0.75, 0.25, 0.9717, 0.3418, 0.99, 0.25, 0.25, 0.25, 0.49, 0.25, 0.4717, 0.3418, 0.8125, 0.9841, 0.8125, 1.0, 0.75, 1.0, 0.75, 0.9841, 0.75, 0.25, 0.99, 0.25, 0.9717, 0.1582, 0.25, 0.25, 0.4717, 0.1582, 0.49, 0.25, 0.75, 0.9841, 0.75, 1.0, 0.6875, 1.0, 0.6875, 0.9841, 0.75, 0.25, 0.9717, 0.1582, 0.9197, 0.08029, 0.25, 0.25, 0.4197, 0.08029, 0.4717, 0.1582, 0.6875, 0.9841, 0.6875, 1.0, 0.625, 1.0, 0.625, 0.9841, 0.75, 0.25, 0.9197, 0.08029, 0.8418, 0.02827, 0.25, 0.25, 0.3418, 0.02827, 0.4197, 0.08029, 0.625, 0.9841, 0.625, 1.0, 0.5625, 1.0, 0.5625, 0.9841, 0.75, 0.25, 0.8418, 0.02827, 0.75, 0.01, 0.25, 0.25, 0.25, 0.01, 0.3418, 0.02827, 0.5625, 0.9841, 0.5625, 1.0, 0.5, 1.0, 0.5, 0.9841, 0.75, 0.25, 0.75, 0.01, 0.6582, 0.02827, 0.25, 0.25, 0.1582, 0.02827, 0.25, 0.01, 0.5, 0.9841, 0.5, 1.0, 0.4375, 1.0, 0.4375, 0.9841, 0.75, 0.25, 0.6582, 0.02827, 0.5803, 0.08029, 0.25, 0.25, 0.08029, 0.08029, 0.1582, 0.02827, 0.4375, 0.9841, 0.4375, 1.0, 0.375, 1.0, 0.375, 0.9841, 0.75, 0.25, 0.5803, 0.08029, 0.5283, 0.1582, 0.25, 0.25, 0.02827, 0.1582, 0.08029, 0.08029, 0.375, 0.9841, 0.375, 1.0, 0.3125, 1.0, 0.3125, 0.9841, 0.75, 0.25, 0.5283, 0.1582, 0.51, 0.25, 0.25, 0.25, 0.01, 0.25, 0.02827, 0.1582, 0.3125, 0.9841, 0.3125, 1.0, 0.25, 1.0, 0.25, 0.9841, 0.75, 0.25, 0.51, 0.25, 0.5283, 0.3418, 0.25, 0.25, 0.02827, 0.3418, 0.01, 0.25, 0.25, 0.9841, 0.25, 1.0, 0.1875, 1.0, 0.1875, 0.9841, 0.75, 0.25, 0.5283, 0.3418, 0.5803, 0.4197, 0.25, 0.25, 0.08029, 0.4197, 0.02827, 0.3418, 0.1875, 0.9841, 0.1875, 1.0, 0.125, 1.0, 0.125, 0.9841, 0.75, 0.25, 0.5803, 0.4197, 0.6582, 0.4717, 0.25, 0.25, 0.1582, 0.4717, 0.08029, 0.4197, 0.125, 0.9841, 0.125, 1.0, 0.0625, 1.0, 0.0625, 0.9841, 0.75, 0.25, 0.6582, 0.4717, 0.75, 0.49, 0.25, 0.25, 0.25, 0.49, 0.1582, 0.4717, 0.0625, 0.9841, 0.0625, 1.0, 0.0, 1.0, 0.0, 0.9841, 0.75, 0.9609, 0.8125, 0.9609, 0.8125, 0.9609, 0.75, 0.9609, 0.5625, 0.9841, 0.5, 0.9841, 0.5, 0.9841, 0.5625, 0.9841, 0.8125, 0.9609, 0.875, 0.9609, 0.875, 0.9609, 0.8125, 0.9609, 0.5, 0.9841, 0.4375, 0.9841, 0.4375, 0.9841, 0.5, 0.9841, 0.0, 0.9609, 0.0625, 0.9609, 0.0625, 0.9609, 0.0, 0.9609, 0.875, 0.9609, 0.9375, 0.9609, 0.9375, 0.9609, 0.875, 0.9609, 0.4375, 0.9841, 0.375, 0.9841, 0.375, 0.9841, 0.4375, 0.9841, 0.0625, 0.9609, 0.125, 0.9609, 0.125, 0.9609, 0.0625, 0.9609, 0.9375, 0.9609, 1.0, 0.9609, 1.0, 0.9609, 0.9375, 0.9609, 0.375, 0.9841, 0.3125, 0.9841, 0.3125, 0.9841, 0.375, 0.9841, 0.125, 0.9609, 0.1875, 0.9609, 0.1875, 0.9609, 0.125, 0.9609, 0.3125, 0.9841, 0.25, 0.9841, 0.25, 0.9841, 0.3125, 0.9841, 0.1875, 0.9609, 0.25, 0.9609, 0.25, 0.9609, 0.1875, 0.9609, 0.25, 0.9841, 0.1875, 0.9841, 0.1875, 0.9841, 0.25, 0.9841, 0.25, 0.9609, 0.3125, 0.9609, 0.3125, 0.9609, 0.25, 0.9609, 0.1875, 0.9841, 0.125, 0.9841, 0.125, 0.9841, 0.1875, 0.9841, 1.0, 0.5, 1.0, 0.9609, 0.9375, 0.9609, 0.9375, 0.5, 0.9375, 0.5, 0.9375, 0.9609, 0.875, 0.9609, 0.875, 0.5, 0.875, 0.5, 0.875, 0.9609, 0.8125, 0.9609, 0.8125, 0.5, 0.8125, 0.5, 0.8125, 0.9609, 0.75, 0.9609, 0.75, 0.5, 0.75, 0.5, 0.75, 0.9609, 0.6875, 0.9609, 0.6875, 0.5, 0.6875, 0.5, 0.6875, 0.9609, 0.625, 0.9609, 0.625, 0.5, 0.625, 0.5, 0.625, 0.9609, 0.5625, 0.9609, 0.5625, 0.5, 0.5625, 0.5, 0.5625, 0.9609, 0.5, 0.9609, 0.5, 0.5, 0.5, 0.5, 0.5, 0.9609, 0.4375, 0.9609, 0.4375, 0.5, 0.4375, 0.5, 0.4375, 0.9609, 0.375, 0.9609, 0.375, 0.5, 0.375, 0.5, 0.375, 0.9609, 0.3125, 0.9609, 0.3125, 0.5, 0.3125, 0.5, 0.3125, 0.9609, 0.25, 0.9609, 0.25, 0.5, 0.25, 0.5, 0.25, 0.9609, 0.1875, 0.9609, 0.1875, 0.5, 0.1875, 0.5, 0.1875, 0.9609, 0.125, 0.9609, 0.125, 0.5, 0.125, 0.5, 0.125, 0.9609, 0.0625, 0.9609, 0.0625, 0.5, 0.0625, 0.5, 0.0625, 0.9609, 0.0, 0.9609, 0.0, 0.5, 0.0625, 0.9609, 0.0625, 0.9841, 0.0, 0.9841, 0.0, 0.9609, 0.125, 0.9609, 0.125, 0.9841, 0.0625, 0.9841, 0.0625, 0.9609, 0.1875, 0.9609, 0.1875, 0.9841, 0.125, 0.9841, 0.125, 0.9609, 0.25, 0.9609, 0.25, 0.9841, 0.1875, 0.9841, 0.1875, 0.9609, 0.3125, 0.9609, 0.3125, 0.9841, 0.25, 0.9841, 0.25, 0.9609, 0.375, 0.9609, 0.375, 0.9841, 0.3125, 0.9841, 0.3125, 0.9609, 0.4375, 0.9609, 0.4375, 0.9841, 0.375, 0.9841, 0.375, 0.9609, 0.5, 0.9609, 0.5, 0.9841, 0.4375, 0.9841, 0.4375, 0.9609, 0.5625, 0.9609, 0.5625, 0.9841, 0.5, 0.9841, 0.5, 0.9609, 0.625, 0.9609, 0.625, 0.9841, 0.5625, 0.9841, 0.5625, 0.9609, 0.6875, 0.9609, 0.6875, 0.9841, 0.625, 0.9841, 0.625, 0.9609, 0.75, 0.9609, 0.75, 0.9841, 0.6875, 0.9841, 0.6875, 0.9609, 0.8125, 0.9609, 0.8125, 0.9841, 0.75, 0.9841, 0.75, 0.9609, 0.875, 0.9609, 0.875, 0.9841, 0.8125, 0.9841, 0.8125, 0.9609, 0.9375, 0.9609, 0.9375, 0.9841, 0.875, 0.9841, 0.875, 0.9609, 1.0, 0.9609, 1.0, 0.9841, 0.9375, 0.9841, 0.9375, 0.9609, 0.625, 0.9841, 0.5625, 0.9841, 0.5625, 0.9841, 0.625, 0.9841, 0.6875, 0.9609, 0.75, 0.9609, 0.75, 0.9609, 0.6875, 0.9609, 0.6875, 0.9841, 0.625, 0.9841, 0.625, 0.9841, 0.6875, 0.9841, 0.625, 0.9609, 0.6875, 0.9609, 0.6875, 0.9609, 0.625, 0.9609, 0.75, 0.9841, 0.6875, 0.9841, 0.6875, 0.9841, 0.75, 0.9841, 0.5625, 0.9609, 0.625, 0.9609, 0.625, 0.9609, 0.5625, 0.9609, 0.8125, 0.9841, 0.75, 0.9841, 0.75, 0.9841, 0.8125, 0.9841, 0.5, 0.9609, 0.5625, 0.9609, 0.5625, 0.9609, 0.5, 0.9609, 0.875, 0.9841, 0.8125, 0.9841, 0.8125, 0.9841, 0.875, 0.9841, 0.4375, 0.9609, 0.5, 0.9609, 0.5, 0.9609, 0.4375, 0.9609, 0.0625, 0.9841, 0.0, 0.9841, 0.0, 0.9841, 0.0625, 0.9841, 0.9375, 0.9841, 0.875, 0.9841, 0.875, 0.9841, 0.9375, 0.9841, 0.375, 0.9609, 0.4375, 0.9609, 0.4375, 0.9609, 0.375, 0.9609, 0.125, 0.9841, 0.0625, 0.9841, 0.0625, 0.9841, 0.125, 0.9841, 1.0, 0.9841, 0.9375, 0.9841, 0.9375, 0.9841, 1.0, 0.9841, 0.3125, 0.9609, 0.375, 0.9609, 0.375, 0.9609, 0.3125, 0.9609])
me_cylinder_001.materials.append(mat_gold)
me_cylinder_001.update()

# ---- objects
ob_light = bpy.data.objects.new('Light', light_light)
ob_circle = bpy.data.objects.new('Circle', me_circle_001)
ob_cylinder = bpy.data.objects.new('Cylinder', me_cylinder_001)
ob_sun = bpy.data.objects.new('Sun', light_sun)
ob_camera = bpy.data.objects.new('Camera', cam_camera_001)
ob_spot = bpy.data.objects.new('Spot', light_spot)

# ---- transforms, parenting, visibility, modifiers, constraints
ob_light.location = (9.657, 6.66, -4.723)
ob_light.rotation_euler = (0.6503, 0.05522, 1.866)
ob_light.lock_rotations_4d = False
ob_light.empty_display_type = 'ARROWS'
ob_light.color = (0.0, 0.0, 0.0, 0.0)
ob_light.lineart.crease_threshold = 0.0
ob_circle.location = (0.0, 0.0, 0.0)
ob_circle.rotation_euler = (1.571, -0.0, 0.0)
ob_circle.lineart.crease_threshold = 0.0
_m = ob_circle.modifiers.new('Solidify', 'SOLIDIFY')
_m.thickness = 0.04
ob_cylinder.location = (0.8221, 4.371e-08, 0.08852)
ob_cylinder.scale = (0.7731, 0.7731, 1.028)
_m = ob_cylinder.modifiers.new('Array', 'ARRAY')
_m.count = 3
_m.relative_offset_displace = (1.6, 0.0, 0.0)
ob_sun.location = (-5.265, 9.39, 13.95)
ob_camera.location = (0.7291, -14.97, 1.454)
ob_camera.rotation_euler = (1.487, 6.796e-07, -0.03491)
ob_spot.location = (-3.338, 2.405, 8.607)
ob_spot.rotation_euler = (-0.2485, -0.518, 0.1189)

# ---- collection membership
col_collection.objects.link(ob_light)
col_collection.objects.link(ob_circle)
col_collection.objects.link(ob_cylinder)
col_collection.objects.link(ob_sun)
col_collection.objects.link(ob_camera)
col_collection.objects.link(ob_spot)

# ---- scene / render settings (as saved in the file)
scene.camera = ob_camera
scene.frame_start = 1; scene.frame_end = 250; scene.frame_set(1)
scene.render.engine = 'BLENDER_EEVEE_NEXT'
scene.render.film_transparent = True
scene.cycles.use_denoising = False
scene.cycles.samples = 128
scene.cycles.sampling_pattern = 'TABULATED_SOBOL'
scene.cycles.use_adaptive_sampling = False
scene.cycles.use_light_tree = False
scene.view_settings.view_transform = 'Filmic'
bpy.context.view_layer.update()
